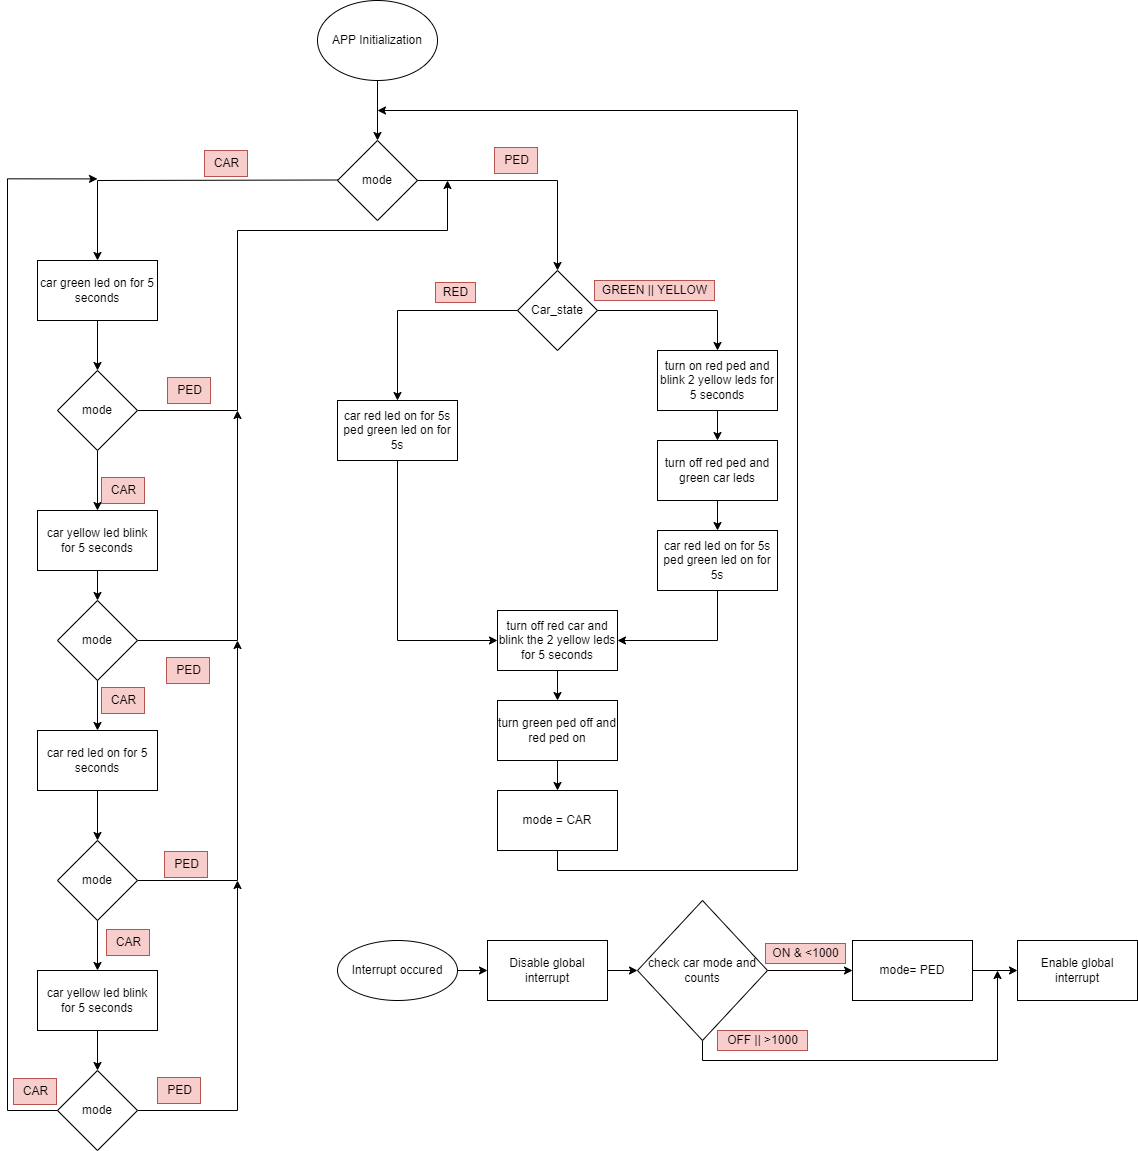

The diagram above was exported from draw.io. Its source (the exported page's mxGraphModel, read from the mxfile embedded in the PNG):
<mxGraphModel dx="1730" dy="952" grid="0" gridSize="10" guides="0" tooltips="0" connect="0" arrows="0" fold="1" page="1" pageScale="1" pageWidth="850" pageHeight="1100" math="0" shadow="0">
  <root>
    <mxCell id="0" />
    <mxCell id="1" parent="0" />
    <mxCell id="GsIVlyDkwGdfVtq8jLA4-1" value="APP Initialization" style="ellipse;whiteSpace=wrap;html=1;" parent="1" vertex="1">
      <mxGeometry x="360" y="40" width="120" height="80" as="geometry" />
    </mxCell>
    <mxCell id="GsIVlyDkwGdfVtq8jLA4-2" value="" style="endArrow=classic;html=1;rounded=0;exitX=0.5;exitY=1;exitDx=0;exitDy=0;" parent="1" source="GsIVlyDkwGdfVtq8jLA4-1" edge="1">
      <mxGeometry width="50" height="50" relative="1" as="geometry">
        <mxPoint x="400" y="320" as="sourcePoint" />
        <mxPoint x="420" y="180" as="targetPoint" />
      </mxGeometry>
    </mxCell>
    <mxCell id="GsIVlyDkwGdfVtq8jLA4-3" value="mode" style="rhombus;whiteSpace=wrap;html=1;" parent="1" vertex="1">
      <mxGeometry x="380" y="180" width="80" height="80" as="geometry" />
    </mxCell>
    <mxCell id="GsIVlyDkwGdfVtq8jLA4-4" value="" style="endArrow=classic;html=1;rounded=0;exitX=1;exitY=0.5;exitDx=0;exitDy=0;entryX=0.5;entryY=0;entryDx=0;entryDy=0;" parent="1" source="GsIVlyDkwGdfVtq8jLA4-3" target="GsIVlyDkwGdfVtq8jLA4-38" edge="1">
      <mxGeometry width="50" height="50" relative="1" as="geometry">
        <mxPoint x="400" y="310" as="sourcePoint" />
        <mxPoint x="700" y="300" as="targetPoint" />
        <Array as="points">
          <mxPoint x="600" y="220" />
        </Array>
      </mxGeometry>
    </mxCell>
    <mxCell id="GsIVlyDkwGdfVtq8jLA4-5" value="" style="endArrow=classic;html=1;rounded=0;exitX=1;exitY=0.5;exitDx=0;exitDy=0;" parent="1" edge="1">
      <mxGeometry width="50" height="50" relative="1" as="geometry">
        <mxPoint x="380" y="219.5" as="sourcePoint" />
        <mxPoint x="140" y="300" as="targetPoint" />
        <Array as="points">
          <mxPoint x="140" y="220" />
        </Array>
      </mxGeometry>
    </mxCell>
    <mxCell id="GsIVlyDkwGdfVtq8jLA4-6" value="CAR" style="text;html=1;align=center;verticalAlign=middle;resizable=0;points=[];autosize=1;strokeColor=#b85450;fillColor=#f8cecc;" parent="1" vertex="1">
      <mxGeometry x="247" y="190" width="43" height="26" as="geometry" />
    </mxCell>
    <mxCell id="GsIVlyDkwGdfVtq8jLA4-7" value="PED" style="text;html=1;align=center;verticalAlign=middle;resizable=0;points=[];autosize=1;strokeColor=#b85450;fillColor=#f8cecc;" parent="1" vertex="1">
      <mxGeometry x="537" y="187" width="43" height="26" as="geometry" />
    </mxCell>
    <mxCell id="GsIVlyDkwGdfVtq8jLA4-10" value="" style="edgeStyle=orthogonalEdgeStyle;rounded=0;orthogonalLoop=1;jettySize=auto;html=1;" parent="1" source="GsIVlyDkwGdfVtq8jLA4-8" target="GsIVlyDkwGdfVtq8jLA4-9" edge="1">
      <mxGeometry relative="1" as="geometry" />
    </mxCell>
    <mxCell id="GsIVlyDkwGdfVtq8jLA4-8" value="car green led on for 5 seconds" style="rounded=0;whiteSpace=wrap;html=1;" parent="1" vertex="1">
      <mxGeometry x="80" y="300" width="120" height="60" as="geometry" />
    </mxCell>
    <mxCell id="GsIVlyDkwGdfVtq8jLA4-14" value="" style="edgeStyle=orthogonalEdgeStyle;rounded=0;orthogonalLoop=1;jettySize=auto;html=1;" parent="1" source="GsIVlyDkwGdfVtq8jLA4-9" target="GsIVlyDkwGdfVtq8jLA4-13" edge="1">
      <mxGeometry relative="1" as="geometry" />
    </mxCell>
    <mxCell id="GsIVlyDkwGdfVtq8jLA4-15" style="edgeStyle=orthogonalEdgeStyle;rounded=0;orthogonalLoop=1;jettySize=auto;html=1;exitX=1;exitY=0.5;exitDx=0;exitDy=0;" parent="1" source="GsIVlyDkwGdfVtq8jLA4-9" edge="1">
      <mxGeometry relative="1" as="geometry">
        <mxPoint x="490" y="220" as="targetPoint" />
        <Array as="points">
          <mxPoint x="280" y="450" />
          <mxPoint x="280" y="270" />
          <mxPoint x="490" y="270" />
        </Array>
      </mxGeometry>
    </mxCell>
    <mxCell id="GsIVlyDkwGdfVtq8jLA4-9" value="mode" style="rhombus;whiteSpace=wrap;html=1;" parent="1" vertex="1">
      <mxGeometry x="100" y="410" width="80" height="80" as="geometry" />
    </mxCell>
    <mxCell id="GsIVlyDkwGdfVtq8jLA4-12" value="PED" style="text;html=1;align=center;verticalAlign=middle;resizable=0;points=[];autosize=1;strokeColor=#b85450;fillColor=#f8cecc;" parent="1" vertex="1">
      <mxGeometry x="210" y="417" width="43" height="26" as="geometry" />
    </mxCell>
    <mxCell id="GsIVlyDkwGdfVtq8jLA4-18" value="" style="edgeStyle=orthogonalEdgeStyle;rounded=0;orthogonalLoop=1;jettySize=auto;html=1;" parent="1" source="GsIVlyDkwGdfVtq8jLA4-13" target="GsIVlyDkwGdfVtq8jLA4-16" edge="1">
      <mxGeometry relative="1" as="geometry" />
    </mxCell>
    <mxCell id="GsIVlyDkwGdfVtq8jLA4-13" value="&lt;span&gt;car yellow led blink for 5 seconds&lt;/span&gt;" style="whiteSpace=wrap;html=1;" parent="1" vertex="1">
      <mxGeometry x="80" y="550" width="120" height="60" as="geometry" />
    </mxCell>
    <mxCell id="GsIVlyDkwGdfVtq8jLA4-20" style="edgeStyle=orthogonalEdgeStyle;rounded=0;orthogonalLoop=1;jettySize=auto;html=1;exitX=1;exitY=0.5;exitDx=0;exitDy=0;" parent="1" source="GsIVlyDkwGdfVtq8jLA4-16" edge="1">
      <mxGeometry relative="1" as="geometry">
        <mxPoint x="280" y="450" as="targetPoint" />
      </mxGeometry>
    </mxCell>
    <mxCell id="GsIVlyDkwGdfVtq8jLA4-23" value="" style="edgeStyle=orthogonalEdgeStyle;rounded=0;orthogonalLoop=1;jettySize=auto;html=1;" parent="1" source="GsIVlyDkwGdfVtq8jLA4-16" target="GsIVlyDkwGdfVtq8jLA4-22" edge="1">
      <mxGeometry relative="1" as="geometry" />
    </mxCell>
    <mxCell id="GsIVlyDkwGdfVtq8jLA4-16" value="mode" style="rhombus;whiteSpace=wrap;html=1;" parent="1" vertex="1">
      <mxGeometry x="100" y="640" width="80" height="80" as="geometry" />
    </mxCell>
    <mxCell id="GsIVlyDkwGdfVtq8jLA4-17" value="CAR" style="text;html=1;align=center;verticalAlign=middle;resizable=0;points=[];autosize=1;strokeColor=#b85450;fillColor=#f8cecc;" parent="1" vertex="1">
      <mxGeometry x="144" y="517" width="43" height="26" as="geometry" />
    </mxCell>
    <mxCell id="GsIVlyDkwGdfVtq8jLA4-21" value="PED" style="text;html=1;align=center;verticalAlign=middle;resizable=0;points=[];autosize=1;strokeColor=#b85450;fillColor=#f8cecc;" parent="1" vertex="1">
      <mxGeometry x="209" y="697" width="43" height="26" as="geometry" />
    </mxCell>
    <mxCell id="GsIVlyDkwGdfVtq8jLA4-25" value="" style="edgeStyle=orthogonalEdgeStyle;rounded=0;orthogonalLoop=1;jettySize=auto;html=1;" parent="1" source="GsIVlyDkwGdfVtq8jLA4-22" target="GsIVlyDkwGdfVtq8jLA4-24" edge="1">
      <mxGeometry relative="1" as="geometry" />
    </mxCell>
    <mxCell id="GsIVlyDkwGdfVtq8jLA4-22" value="&lt;span&gt;car red led on for 5 seconds&lt;/span&gt;" style="whiteSpace=wrap;html=1;" parent="1" vertex="1">
      <mxGeometry x="80" y="770" width="120" height="60" as="geometry" />
    </mxCell>
    <mxCell id="GsIVlyDkwGdfVtq8jLA4-26" style="edgeStyle=orthogonalEdgeStyle;rounded=0;orthogonalLoop=1;jettySize=auto;html=1;exitX=1;exitY=0.5;exitDx=0;exitDy=0;" parent="1" source="GsIVlyDkwGdfVtq8jLA4-24" edge="1">
      <mxGeometry relative="1" as="geometry">
        <mxPoint x="280" y="680" as="targetPoint" />
      </mxGeometry>
    </mxCell>
    <mxCell id="GsIVlyDkwGdfVtq8jLA4-30" value="" style="edgeStyle=orthogonalEdgeStyle;rounded=0;orthogonalLoop=1;jettySize=auto;html=1;" parent="1" source="GsIVlyDkwGdfVtq8jLA4-24" target="GsIVlyDkwGdfVtq8jLA4-29" edge="1">
      <mxGeometry relative="1" as="geometry" />
    </mxCell>
    <mxCell id="GsIVlyDkwGdfVtq8jLA4-24" value="mode" style="rhombus;whiteSpace=wrap;html=1;" parent="1" vertex="1">
      <mxGeometry x="100" y="880" width="80" height="80" as="geometry" />
    </mxCell>
    <mxCell id="GsIVlyDkwGdfVtq8jLA4-27" value="PED" style="text;html=1;align=center;verticalAlign=middle;resizable=0;points=[];autosize=1;strokeColor=#b85450;fillColor=#f8cecc;" parent="1" vertex="1">
      <mxGeometry x="207" y="891" width="43" height="26" as="geometry" />
    </mxCell>
    <mxCell id="GsIVlyDkwGdfVtq8jLA4-28" value="CAR" style="text;html=1;align=center;verticalAlign=middle;resizable=0;points=[];autosize=1;strokeColor=#b85450;fillColor=#f8cecc;" parent="1" vertex="1">
      <mxGeometry x="144" y="727" width="43" height="26" as="geometry" />
    </mxCell>
    <mxCell id="GsIVlyDkwGdfVtq8jLA4-33" value="" style="edgeStyle=orthogonalEdgeStyle;rounded=0;orthogonalLoop=1;jettySize=auto;html=1;" parent="1" source="GsIVlyDkwGdfVtq8jLA4-29" target="GsIVlyDkwGdfVtq8jLA4-32" edge="1">
      <mxGeometry relative="1" as="geometry" />
    </mxCell>
    <mxCell id="GsIVlyDkwGdfVtq8jLA4-29" value="car yellow led blink for 5 seconds" style="whiteSpace=wrap;html=1;" parent="1" vertex="1">
      <mxGeometry x="80" y="1010" width="120" height="60" as="geometry" />
    </mxCell>
    <mxCell id="GsIVlyDkwGdfVtq8jLA4-31" value="CAR" style="text;html=1;align=center;verticalAlign=middle;resizable=0;points=[];autosize=1;strokeColor=#b85450;fillColor=#f8cecc;" parent="1" vertex="1">
      <mxGeometry x="149" y="969" width="43" height="26" as="geometry" />
    </mxCell>
    <mxCell id="GsIVlyDkwGdfVtq8jLA4-34" style="edgeStyle=orthogonalEdgeStyle;rounded=0;orthogonalLoop=1;jettySize=auto;html=1;exitX=1;exitY=0.5;exitDx=0;exitDy=0;" parent="1" source="GsIVlyDkwGdfVtq8jLA4-32" edge="1">
      <mxGeometry relative="1" as="geometry">
        <mxPoint x="280" y="920" as="targetPoint" />
      </mxGeometry>
    </mxCell>
    <mxCell id="GsIVlyDkwGdfVtq8jLA4-36" style="edgeStyle=orthogonalEdgeStyle;rounded=0;orthogonalLoop=1;jettySize=auto;html=1;exitX=0;exitY=0.5;exitDx=0;exitDy=0;" parent="1" source="GsIVlyDkwGdfVtq8jLA4-32" edge="1">
      <mxGeometry relative="1" as="geometry">
        <mxPoint x="140" y="218.39996337890625" as="targetPoint" />
        <Array as="points">
          <mxPoint x="50" y="1150" />
          <mxPoint x="50" y="218" />
        </Array>
      </mxGeometry>
    </mxCell>
    <mxCell id="GsIVlyDkwGdfVtq8jLA4-32" value="mode" style="rhombus;whiteSpace=wrap;html=1;" parent="1" vertex="1">
      <mxGeometry x="100" y="1110" width="80" height="80" as="geometry" />
    </mxCell>
    <mxCell id="GsIVlyDkwGdfVtq8jLA4-35" value="PED" style="text;html=1;align=center;verticalAlign=middle;resizable=0;points=[];autosize=1;strokeColor=#b85450;fillColor=#f8cecc;" parent="1" vertex="1">
      <mxGeometry x="200" y="1117" width="43" height="26" as="geometry" />
    </mxCell>
    <mxCell id="GsIVlyDkwGdfVtq8jLA4-37" value="CAR" style="text;html=1;align=center;verticalAlign=middle;resizable=0;points=[];autosize=1;strokeColor=#b85450;fillColor=#f8cecc;" parent="1" vertex="1">
      <mxGeometry x="56" y="1118" width="43" height="26" as="geometry" />
    </mxCell>
    <mxCell id="GsIVlyDkwGdfVtq8jLA4-38" value="Car_state&lt;br&gt;" style="rhombus;whiteSpace=wrap;html=1;" parent="1" vertex="1">
      <mxGeometry x="560" y="310" width="80" height="80" as="geometry" />
    </mxCell>
    <mxCell id="GsIVlyDkwGdfVtq8jLA4-39" value="" style="endArrow=classic;html=1;rounded=0;exitX=1;exitY=0.5;exitDx=0;exitDy=0;" parent="1" source="GsIVlyDkwGdfVtq8jLA4-38" edge="1">
      <mxGeometry width="50" height="50" relative="1" as="geometry">
        <mxPoint x="680" y="500" as="sourcePoint" />
        <mxPoint x="760" y="390" as="targetPoint" />
        <Array as="points">
          <mxPoint x="760" y="350" />
        </Array>
      </mxGeometry>
    </mxCell>
    <mxCell id="GsIVlyDkwGdfVtq8jLA4-40" value="" style="endArrow=classic;html=1;rounded=0;exitX=0;exitY=0.5;exitDx=0;exitDy=0;" parent="1" source="GsIVlyDkwGdfVtq8jLA4-38" edge="1">
      <mxGeometry width="50" height="50" relative="1" as="geometry">
        <mxPoint x="680" y="500" as="sourcePoint" />
        <mxPoint x="440" y="440" as="targetPoint" />
        <Array as="points">
          <mxPoint x="440" y="350" />
        </Array>
      </mxGeometry>
    </mxCell>
    <mxCell id="GsIVlyDkwGdfVtq8jLA4-41" value="GREEN || YELLOW" style="text;html=1;align=center;verticalAlign=middle;resizable=0;points=[];autosize=1;strokeColor=#b85450;fillColor=#f8cecc;" parent="1" vertex="1">
      <mxGeometry x="637" y="320" width="120" height="20" as="geometry" />
    </mxCell>
    <mxCell id="GsIVlyDkwGdfVtq8jLA4-42" value="RED" style="text;html=1;align=center;verticalAlign=middle;resizable=0;points=[];autosize=1;strokeColor=#b85450;fillColor=#f8cecc;" parent="1" vertex="1">
      <mxGeometry x="478" y="322" width="40" height="20" as="geometry" />
    </mxCell>
    <mxCell id="GsIVlyDkwGdfVtq8jLA4-53" style="edgeStyle=orthogonalEdgeStyle;rounded=0;orthogonalLoop=1;jettySize=auto;html=1;exitX=0.5;exitY=1;exitDx=0;exitDy=0;entryX=0;entryY=0.5;entryDx=0;entryDy=0;" parent="1" source="GsIVlyDkwGdfVtq8jLA4-43" target="GsIVlyDkwGdfVtq8jLA4-52" edge="1">
      <mxGeometry relative="1" as="geometry" />
    </mxCell>
    <mxCell id="GsIVlyDkwGdfVtq8jLA4-43" value="car red led on for 5s&lt;br&gt;ped green led on for 5s" style="rounded=0;whiteSpace=wrap;html=1;" parent="1" vertex="1">
      <mxGeometry x="380" y="440" width="120" height="60" as="geometry" />
    </mxCell>
    <mxCell id="GsIVlyDkwGdfVtq8jLA4-46" value="" style="edgeStyle=orthogonalEdgeStyle;rounded=0;orthogonalLoop=1;jettySize=auto;html=1;" parent="1" source="GsIVlyDkwGdfVtq8jLA4-44" target="GsIVlyDkwGdfVtq8jLA4-45" edge="1">
      <mxGeometry relative="1" as="geometry" />
    </mxCell>
    <mxCell id="GsIVlyDkwGdfVtq8jLA4-44" value="turn on red ped and blink 2 yellow leds for 5 seconds" style="rounded=0;whiteSpace=wrap;html=1;" parent="1" vertex="1">
      <mxGeometry x="700" y="390" width="120" height="60" as="geometry" />
    </mxCell>
    <mxCell id="GsIVlyDkwGdfVtq8jLA4-50" value="" style="edgeStyle=orthogonalEdgeStyle;rounded=0;orthogonalLoop=1;jettySize=auto;html=1;" parent="1" source="GsIVlyDkwGdfVtq8jLA4-45" target="GsIVlyDkwGdfVtq8jLA4-49" edge="1">
      <mxGeometry relative="1" as="geometry" />
    </mxCell>
    <mxCell id="GsIVlyDkwGdfVtq8jLA4-45" value="turn off red ped and green car leds" style="rounded=0;whiteSpace=wrap;html=1;" parent="1" vertex="1">
      <mxGeometry x="700" y="480" width="120" height="60" as="geometry" />
    </mxCell>
    <mxCell id="GsIVlyDkwGdfVtq8jLA4-54" style="edgeStyle=orthogonalEdgeStyle;rounded=0;orthogonalLoop=1;jettySize=auto;html=1;exitX=0.5;exitY=1;exitDx=0;exitDy=0;entryX=1;entryY=0.5;entryDx=0;entryDy=0;" parent="1" source="GsIVlyDkwGdfVtq8jLA4-49" target="GsIVlyDkwGdfVtq8jLA4-52" edge="1">
      <mxGeometry relative="1" as="geometry" />
    </mxCell>
    <mxCell id="GsIVlyDkwGdfVtq8jLA4-49" value="car red led on for 5s&lt;br&gt;ped green led on for 5s" style="rounded=0;whiteSpace=wrap;html=1;" parent="1" vertex="1">
      <mxGeometry x="700" y="570" width="120" height="60" as="geometry" />
    </mxCell>
    <mxCell id="GsIVlyDkwGdfVtq8jLA4-56" value="" style="edgeStyle=orthogonalEdgeStyle;rounded=0;orthogonalLoop=1;jettySize=auto;html=1;" parent="1" source="GsIVlyDkwGdfVtq8jLA4-52" target="GsIVlyDkwGdfVtq8jLA4-55" edge="1">
      <mxGeometry relative="1" as="geometry" />
    </mxCell>
    <mxCell id="GsIVlyDkwGdfVtq8jLA4-52" value="turn off red car and blink the 2 yellow leds for 5 seconds" style="rounded=0;whiteSpace=wrap;html=1;" parent="1" vertex="1">
      <mxGeometry x="540" y="650" width="120" height="60" as="geometry" />
    </mxCell>
    <mxCell id="GsIVlyDkwGdfVtq8jLA4-58" value="" style="edgeStyle=orthogonalEdgeStyle;rounded=0;orthogonalLoop=1;jettySize=auto;html=1;" parent="1" source="GsIVlyDkwGdfVtq8jLA4-55" target="GsIVlyDkwGdfVtq8jLA4-57" edge="1">
      <mxGeometry relative="1" as="geometry" />
    </mxCell>
    <mxCell id="GsIVlyDkwGdfVtq8jLA4-55" value="turn green ped off and red ped on" style="rounded=0;whiteSpace=wrap;html=1;" parent="1" vertex="1">
      <mxGeometry x="540" y="740" width="120" height="60" as="geometry" />
    </mxCell>
    <mxCell id="GsIVlyDkwGdfVtq8jLA4-59" style="edgeStyle=orthogonalEdgeStyle;rounded=0;orthogonalLoop=1;jettySize=auto;html=1;exitX=0.5;exitY=1;exitDx=0;exitDy=0;" parent="1" source="GsIVlyDkwGdfVtq8jLA4-57" edge="1">
      <mxGeometry relative="1" as="geometry">
        <mxPoint x="420" y="150" as="targetPoint" />
        <Array as="points">
          <mxPoint x="600" y="910" />
          <mxPoint x="840" y="910" />
          <mxPoint x="840" y="150" />
        </Array>
      </mxGeometry>
    </mxCell>
    <mxCell id="GsIVlyDkwGdfVtq8jLA4-57" value="mode = CAR" style="whiteSpace=wrap;html=1;rounded=0;" parent="1" vertex="1">
      <mxGeometry x="540" y="830" width="120" height="60" as="geometry" />
    </mxCell>
    <mxCell id="GsIVlyDkwGdfVtq8jLA4-62" value="" style="edgeStyle=orthogonalEdgeStyle;rounded=0;orthogonalLoop=1;jettySize=auto;html=1;" parent="1" source="GsIVlyDkwGdfVtq8jLA4-60" target="GsIVlyDkwGdfVtq8jLA4-61" edge="1">
      <mxGeometry relative="1" as="geometry" />
    </mxCell>
    <mxCell id="GsIVlyDkwGdfVtq8jLA4-60" value="Interrupt occured" style="ellipse;whiteSpace=wrap;html=1;" parent="1" vertex="1">
      <mxGeometry x="380" y="980" width="120" height="60" as="geometry" />
    </mxCell>
    <mxCell id="GsIVlyDkwGdfVtq8jLA4-64" value="" style="edgeStyle=orthogonalEdgeStyle;rounded=0;orthogonalLoop=1;jettySize=auto;html=1;" parent="1" source="GsIVlyDkwGdfVtq8jLA4-61" edge="1">
      <mxGeometry relative="1" as="geometry">
        <mxPoint x="680" y="1010" as="targetPoint" />
      </mxGeometry>
    </mxCell>
    <mxCell id="GsIVlyDkwGdfVtq8jLA4-61" value="Disable global interrupt" style="whiteSpace=wrap;html=1;" parent="1" vertex="1">
      <mxGeometry x="530" y="980" width="120" height="60" as="geometry" />
    </mxCell>
    <mxCell id="GsIVlyDkwGdfVtq8jLA4-67" value="" style="edgeStyle=orthogonalEdgeStyle;rounded=0;orthogonalLoop=1;jettySize=auto;html=1;" parent="1" source="GsIVlyDkwGdfVtq8jLA4-65" target="GsIVlyDkwGdfVtq8jLA4-66" edge="1">
      <mxGeometry relative="1" as="geometry" />
    </mxCell>
    <mxCell id="GsIVlyDkwGdfVtq8jLA4-73" style="edgeStyle=orthogonalEdgeStyle;rounded=0;orthogonalLoop=1;jettySize=auto;html=1;exitX=0.5;exitY=1;exitDx=0;exitDy=0;" parent="1" source="GsIVlyDkwGdfVtq8jLA4-65" edge="1">
      <mxGeometry relative="1" as="geometry">
        <mxPoint x="1040" y="1010" as="targetPoint" />
        <Array as="points">
          <mxPoint x="745" y="1100" />
          <mxPoint x="1040" y="1100" />
        </Array>
      </mxGeometry>
    </mxCell>
    <mxCell id="GsIVlyDkwGdfVtq8jLA4-65" value="check car mode and counts" style="rhombus;whiteSpace=wrap;html=1;" parent="1" vertex="1">
      <mxGeometry x="680" y="940" width="130" height="140" as="geometry" />
    </mxCell>
    <mxCell id="GsIVlyDkwGdfVtq8jLA4-70" value="" style="edgeStyle=orthogonalEdgeStyle;rounded=0;orthogonalLoop=1;jettySize=auto;html=1;" parent="1" source="GsIVlyDkwGdfVtq8jLA4-66" target="GsIVlyDkwGdfVtq8jLA4-69" edge="1">
      <mxGeometry relative="1" as="geometry" />
    </mxCell>
    <mxCell id="GsIVlyDkwGdfVtq8jLA4-66" value="mode= PED" style="whiteSpace=wrap;html=1;" parent="1" vertex="1">
      <mxGeometry x="895" y="980" width="120" height="60" as="geometry" />
    </mxCell>
    <mxCell id="GsIVlyDkwGdfVtq8jLA4-68" value="ON &amp;amp; &amp;lt;1000" style="text;html=1;align=center;verticalAlign=middle;resizable=0;points=[];autosize=1;strokeColor=#b85450;fillColor=#f8cecc;" parent="1" vertex="1">
      <mxGeometry x="808" y="983" width="80" height="20" as="geometry" />
    </mxCell>
    <mxCell id="GsIVlyDkwGdfVtq8jLA4-69" value="Enable global interrupt" style="whiteSpace=wrap;html=1;" parent="1" vertex="1">
      <mxGeometry x="1060" y="980" width="120" height="60" as="geometry" />
    </mxCell>
    <mxCell id="GsIVlyDkwGdfVtq8jLA4-74" value="OFF&amp;nbsp;|| &amp;gt;1000" style="text;html=1;align=center;verticalAlign=middle;resizable=0;points=[];autosize=1;strokeColor=#b85450;fillColor=#f8cecc;" parent="1" vertex="1">
      <mxGeometry x="760" y="1070" width="90" height="20" as="geometry" />
    </mxCell>
  </root>
</mxGraphModel>